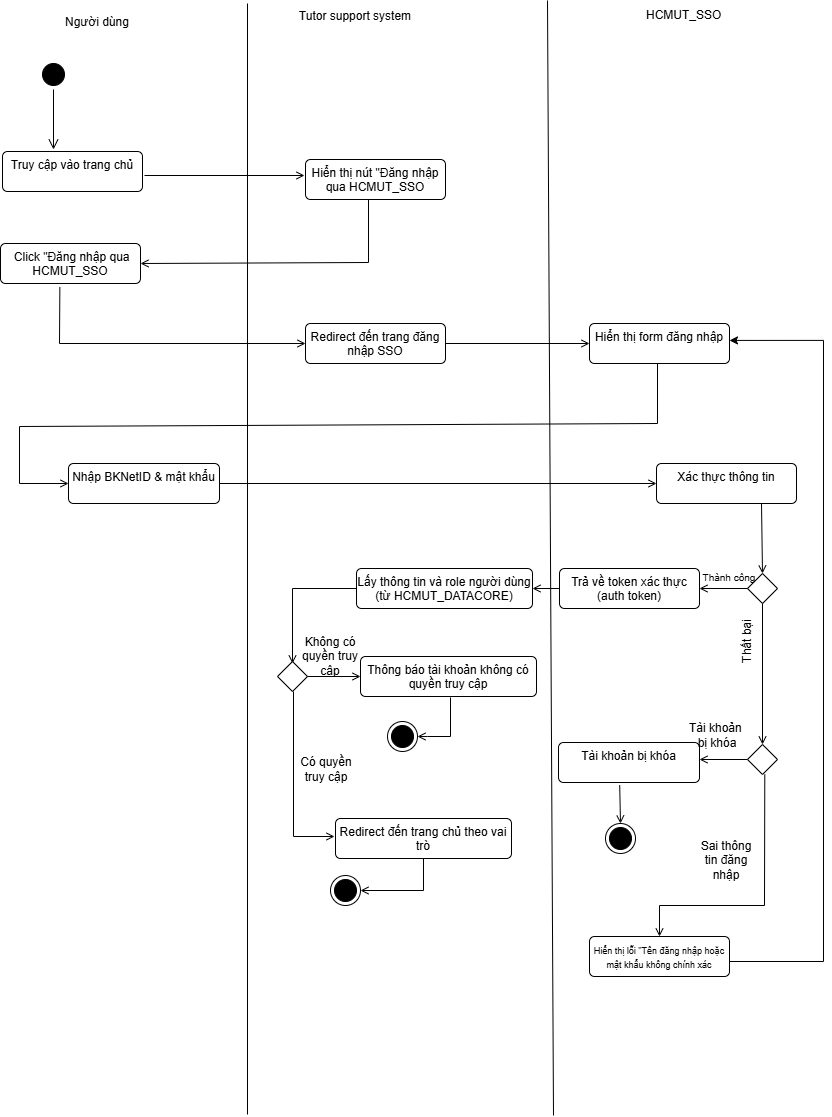

The diagram above was exported from draw.io. Its source (the exported page's mxGraphModel, read from the mxfile embedded in the PNG):
<mxGraphModel dx="1042" dy="527" grid="0" gridSize="10" guides="1" tooltips="1" connect="1" arrows="1" fold="1" page="1" pageScale="1" pageWidth="827" pageHeight="1169" math="0" shadow="0">
  <root>
    <mxCell id="on0UyMSDBah501XSEUj7-0" />
    <mxCell id="on0UyMSDBah501XSEUj7-1" parent="on0UyMSDBah501XSEUj7-0" />
    <mxCell id="on0UyMSDBah501XSEUj7-2" value="" style="endArrow=none;html=1;rounded=0;" parent="on0UyMSDBah501XSEUj7-1" edge="1">
      <mxGeometry width="50" height="50" relative="1" as="geometry">
        <mxPoint x="268" y="1171" as="sourcePoint" />
        <mxPoint x="268" y="60" as="targetPoint" />
      </mxGeometry>
    </mxCell>
    <mxCell id="on0UyMSDBah501XSEUj7-3" value="" style="endArrow=none;html=1;rounded=0;" parent="on0UyMSDBah501XSEUj7-1" edge="1">
      <mxGeometry width="50" height="50" relative="1" as="geometry">
        <mxPoint x="574" y="1172" as="sourcePoint" />
        <mxPoint x="568" y="57" as="targetPoint" />
      </mxGeometry>
    </mxCell>
    <mxCell id="on0UyMSDBah501XSEUj7-4" value="Người dùng" style="text;html=1;whiteSpace=wrap;strokeColor=none;fillColor=none;align=center;verticalAlign=middle;rounded=0;" parent="on0UyMSDBah501XSEUj7-1" vertex="1">
      <mxGeometry x="75" y="64" width="86" height="30" as="geometry" />
    </mxCell>
    <mxCell id="on0UyMSDBah501XSEUj7-5" value="Tutor support system" style="text;html=1;whiteSpace=wrap;strokeColor=none;fillColor=none;align=center;verticalAlign=middle;rounded=0;" parent="on0UyMSDBah501XSEUj7-1" vertex="1">
      <mxGeometry x="311" y="58" width="130" height="30" as="geometry" />
    </mxCell>
    <mxCell id="on0UyMSDBah501XSEUj7-6" value="&lt;span style=&quot;color: rgb(0, 0, 0); font-family: Helvetica; font-size: 12px; font-style: normal; font-variant-ligatures: normal; font-variant-caps: normal; font-weight: 400; letter-spacing: normal; orphans: 2; text-align: center; text-indent: 0px; text-transform: none; widows: 2; word-spacing: 0px; -webkit-text-stroke-width: 0px; white-space: normal; text-decoration-thickness: initial; text-decoration-style: initial; text-decoration-color: initial; float: none; background-color: rgb(255, 255, 255); display: inline !important;&quot;&gt;HCMUT_SSO&lt;/span&gt;" style="text;whiteSpace=wrap;html=1;" parent="on0UyMSDBah501XSEUj7-1" vertex="1">
      <mxGeometry x="665.0000244140625" y="58" width="103" height="36" as="geometry" />
    </mxCell>
    <mxCell id="on0UyMSDBah501XSEUj7-7" value="" style="ellipse;html=1;shape=startState;fillColor=#000000;strokeColor=light-dark(#000000, #ff9090);" parent="on0UyMSDBah501XSEUj7-1" vertex="1">
      <mxGeometry x="59" y="116" width="30" height="30" as="geometry" />
    </mxCell>
    <mxCell id="on0UyMSDBah501XSEUj7-8" value="" style="edgeStyle=orthogonalEdgeStyle;html=1;verticalAlign=bottom;endArrow=open;endSize=8;strokeColor=light-dark(#000000, #ff9090);rounded=0;" parent="on0UyMSDBah501XSEUj7-1" source="on0UyMSDBah501XSEUj7-7" edge="1">
      <mxGeometry relative="1" as="geometry">
        <mxPoint x="74" y="206" as="targetPoint" />
      </mxGeometry>
    </mxCell>
    <mxCell id="on0UyMSDBah501XSEUj7-9" value="Truy cập vào trang chủ" style="html=1;align=center;verticalAlign=top;rounded=1;absoluteArcSize=1;arcSize=10;dashed=0;whiteSpace=wrap;" parent="on0UyMSDBah501XSEUj7-1" vertex="1">
      <mxGeometry x="23" y="208" width="140" height="40" as="geometry" />
    </mxCell>
    <mxCell id="on0UyMSDBah501XSEUj7-10" value="" style="html=1;verticalAlign=bottom;labelBackgroundColor=none;endArrow=open;endFill=0;rounded=0;" parent="on0UyMSDBah501XSEUj7-1" edge="1">
      <mxGeometry width="160" relative="1" as="geometry">
        <mxPoint x="165" y="232" as="sourcePoint" />
        <mxPoint x="325" y="232" as="targetPoint" />
      </mxGeometry>
    </mxCell>
    <mxCell id="on0UyMSDBah501XSEUj7-11" value="Hiển thị nút &quot;Đăng nhập qua HCMUT_SSO" style="html=1;align=center;verticalAlign=top;rounded=1;absoluteArcSize=1;arcSize=10;dashed=0;whiteSpace=wrap;" parent="on0UyMSDBah501XSEUj7-1" vertex="1">
      <mxGeometry x="326" y="216" width="140" height="40" as="geometry" />
    </mxCell>
    <mxCell id="on0UyMSDBah501XSEUj7-12" value="" style="html=1;verticalAlign=bottom;labelBackgroundColor=none;endArrow=open;endFill=0;rounded=0;entryX=1;entryY=0.5;entryDx=0;entryDy=0;" parent="on0UyMSDBah501XSEUj7-1" target="on0UyMSDBah501XSEUj7-13" edge="1">
      <mxGeometry width="160" relative="1" as="geometry">
        <mxPoint x="389" y="256" as="sourcePoint" />
        <mxPoint x="150" y="319" as="targetPoint" />
        <Array as="points">
          <mxPoint x="389" y="319" />
        </Array>
      </mxGeometry>
    </mxCell>
    <mxCell id="on0UyMSDBah501XSEUj7-13" value="&amp;nbsp;Click &quot;Đăng nhập qua HCMUT_SSO" style="html=1;align=center;verticalAlign=top;rounded=1;absoluteArcSize=1;arcSize=10;dashed=0;whiteSpace=wrap;" parent="on0UyMSDBah501XSEUj7-1" vertex="1">
      <mxGeometry x="21" y="300" width="140" height="40" as="geometry" />
    </mxCell>
    <mxCell id="on0UyMSDBah501XSEUj7-14" value="" style="html=1;verticalAlign=bottom;labelBackgroundColor=none;endArrow=open;endFill=0;rounded=0;exitX=0.424;exitY=1.09;exitDx=0;exitDy=0;exitPerimeter=0;entryX=0;entryY=0.5;entryDx=0;entryDy=0;" parent="on0UyMSDBah501XSEUj7-1" source="on0UyMSDBah501XSEUj7-13" target="on0UyMSDBah501XSEUj7-15" edge="1">
      <mxGeometry width="160" relative="1" as="geometry">
        <mxPoint x="320" y="410" as="sourcePoint" />
        <mxPoint x="400" y="400" as="targetPoint" />
        <Array as="points">
          <mxPoint x="80" y="400" />
        </Array>
      </mxGeometry>
    </mxCell>
    <mxCell id="on0UyMSDBah501XSEUj7-15" value="&lt;span style=&quot;text-align: left;&quot;&gt;Redirect đến trang đăng nhập SSO&lt;/span&gt;" style="html=1;align=center;verticalAlign=top;rounded=1;absoluteArcSize=1;arcSize=10;dashed=0;whiteSpace=wrap;" parent="on0UyMSDBah501XSEUj7-1" vertex="1">
      <mxGeometry x="326" y="380" width="140" height="40" as="geometry" />
    </mxCell>
    <mxCell id="on0UyMSDBah501XSEUj7-16" value="" style="html=1;verticalAlign=bottom;labelBackgroundColor=none;endArrow=open;endFill=0;rounded=0;exitX=1;exitY=0.5;exitDx=0;exitDy=0;entryX=0;entryY=0.5;entryDx=0;entryDy=0;" parent="on0UyMSDBah501XSEUj7-1" source="on0UyMSDBah501XSEUj7-15" target="on0UyMSDBah501XSEUj7-17" edge="1">
      <mxGeometry width="160" relative="1" as="geometry">
        <mxPoint x="540" y="380" as="sourcePoint" />
        <mxPoint x="640" y="400" as="targetPoint" />
      </mxGeometry>
    </mxCell>
    <mxCell id="on0UyMSDBah501XSEUj7-17" value="Hiển thị form đăng nhập" style="html=1;align=center;verticalAlign=top;rounded=1;absoluteArcSize=1;arcSize=10;dashed=0;whiteSpace=wrap;" parent="on0UyMSDBah501XSEUj7-1" vertex="1">
      <mxGeometry x="610" y="380" width="140" height="40" as="geometry" />
    </mxCell>
    <mxCell id="on0UyMSDBah501XSEUj7-18" value="" style="html=1;verticalAlign=bottom;labelBackgroundColor=none;endArrow=open;endFill=0;rounded=0;entryX=0;entryY=0.5;entryDx=0;entryDy=0;" parent="on0UyMSDBah501XSEUj7-1" target="on0UyMSDBah501XSEUj7-20" edge="1">
      <mxGeometry width="160" relative="1" as="geometry">
        <mxPoint x="678" y="420" as="sourcePoint" />
        <mxPoint x="39" y="520" as="targetPoint" />
        <Array as="points">
          <mxPoint x="678" y="480" />
          <mxPoint x="40" y="483" />
          <mxPoint x="40" y="540" />
        </Array>
      </mxGeometry>
    </mxCell>
    <mxCell id="on0UyMSDBah501XSEUj7-20" value="&lt;span style=&quot;text-align: left;&quot;&gt;Nhập BKNetID &amp;amp; mật khẩu&lt;/span&gt;" style="html=1;align=center;verticalAlign=top;rounded=1;absoluteArcSize=1;arcSize=10;dashed=0;whiteSpace=wrap;" parent="on0UyMSDBah501XSEUj7-1" vertex="1">
      <mxGeometry x="89" y="520" width="151" height="40" as="geometry" />
    </mxCell>
    <mxCell id="on0UyMSDBah501XSEUj7-21" value="" style="html=1;verticalAlign=bottom;labelBackgroundColor=none;endArrow=open;endFill=0;rounded=0;exitX=1;exitY=0.5;exitDx=0;exitDy=0;entryX=0;entryY=0.5;entryDx=0;entryDy=0;" parent="on0UyMSDBah501XSEUj7-1" source="on0UyMSDBah501XSEUj7-20" target="on0UyMSDBah501XSEUj7-22" edge="1">
      <mxGeometry width="160" relative="1" as="geometry">
        <mxPoint x="240" y="220" as="sourcePoint" />
        <mxPoint x="610" y="540" as="targetPoint" />
      </mxGeometry>
    </mxCell>
    <mxCell id="on0UyMSDBah501XSEUj7-22" value="Xác thực thông tin" style="html=1;align=center;verticalAlign=top;rounded=1;absoluteArcSize=1;arcSize=10;dashed=0;whiteSpace=wrap;" parent="on0UyMSDBah501XSEUj7-1" vertex="1">
      <mxGeometry x="677" y="520" width="140" height="40" as="geometry" />
    </mxCell>
    <mxCell id="on0UyMSDBah501XSEUj7-23" value="" style="html=1;verticalAlign=bottom;labelBackgroundColor=none;endArrow=open;endFill=0;rounded=0;exitX=0.75;exitY=1;exitDx=0;exitDy=0;entryX=0.5;entryY=0;entryDx=0;entryDy=0;" parent="on0UyMSDBah501XSEUj7-1" source="on0UyMSDBah501XSEUj7-22" target="on0UyMSDBah501XSEUj7-24" edge="1">
      <mxGeometry width="160" relative="1" as="geometry">
        <mxPoint x="240" y="230" as="sourcePoint" />
        <mxPoint x="750" y="610" as="targetPoint" />
      </mxGeometry>
    </mxCell>
    <mxCell id="on0UyMSDBah501XSEUj7-24" value="" style="rhombus;" parent="on0UyMSDBah501XSEUj7-1" vertex="1">
      <mxGeometry x="768" y="630" width="30" height="30" as="geometry" />
    </mxCell>
    <mxCell id="on0UyMSDBah501XSEUj7-25" value="" style="html=1;verticalAlign=bottom;labelBackgroundColor=none;endArrow=open;endFill=0;rounded=0;exitX=0;exitY=0.5;exitDx=0;exitDy=0;entryX=1;entryY=0.5;entryDx=0;entryDy=0;" parent="on0UyMSDBah501XSEUj7-1" source="on0UyMSDBah501XSEUj7-24" target="on0UyMSDBah501XSEUj7-26" edge="1">
      <mxGeometry width="160" relative="1" as="geometry">
        <mxPoint x="782" y="600" as="sourcePoint" />
        <mxPoint x="730" y="645" as="targetPoint" />
      </mxGeometry>
    </mxCell>
    <mxCell id="on0UyMSDBah501XSEUj7-26" value="&lt;span style=&quot;text-align: left;&quot;&gt;Trả về token xác thực (auth token)&lt;/span&gt;" style="html=1;align=center;verticalAlign=top;rounded=1;absoluteArcSize=1;arcSize=10;dashed=0;whiteSpace=wrap;" parent="on0UyMSDBah501XSEUj7-1" vertex="1">
      <mxGeometry x="580" y="625" width="140" height="40" as="geometry" />
    </mxCell>
    <mxCell id="on0UyMSDBah501XSEUj7-27" style="edgeStyle=orthogonalEdgeStyle;rounded=0;orthogonalLoop=1;jettySize=auto;html=1;entryX=1;entryY=0.423;entryDx=0;entryDy=0;entryPerimeter=0;" parent="on0UyMSDBah501XSEUj7-1" target="on0UyMSDBah501XSEUj7-17" edge="1">
      <mxGeometry relative="1" as="geometry">
        <mxPoint x="844" y="396" as="targetPoint" />
        <mxPoint x="750" y="1018" as="sourcePoint" />
        <Array as="points">
          <mxPoint x="844" y="1018" />
          <mxPoint x="844" y="397" />
        </Array>
      </mxGeometry>
    </mxCell>
    <mxCell id="on0UyMSDBah501XSEUj7-28" value="&lt;font style=&quot;font-size: 9px;&quot;&gt;Hiển thị lỗi &quot;Tên đăng nhập hoặc mật khẩu&amp;nbsp;không chính xác&lt;/font&gt;" style="html=1;align=center;verticalAlign=top;rounded=1;absoluteArcSize=1;arcSize=10;dashed=0;whiteSpace=wrap;" parent="on0UyMSDBah501XSEUj7-1" vertex="1">
      <mxGeometry x="610" y="993" width="140" height="40" as="geometry" />
    </mxCell>
    <mxCell id="on0UyMSDBah501XSEUj7-29" value="" style="html=1;verticalAlign=bottom;labelBackgroundColor=none;endArrow=open;endFill=0;rounded=0;exitX=0;exitY=0.5;exitDx=0;exitDy=0;" parent="on0UyMSDBah501XSEUj7-1" source="on0UyMSDBah501XSEUj7-50" edge="1">
      <mxGeometry width="160" relative="1" as="geometry">
        <mxPoint x="788" y="640" as="sourcePoint" />
        <mxPoint x="490" y="645" as="targetPoint" />
      </mxGeometry>
    </mxCell>
    <mxCell id="on0UyMSDBah501XSEUj7-30" value="" style="html=1;verticalAlign=bottom;labelBackgroundColor=none;endArrow=open;endFill=0;rounded=0;exitX=0;exitY=0.5;exitDx=0;exitDy=0;" parent="on0UyMSDBah501XSEUj7-1" source="on0UyMSDBah501XSEUj7-50" edge="1">
      <mxGeometry width="160" relative="1" as="geometry">
        <mxPoint x="357" y="645" as="sourcePoint" />
        <mxPoint x="313" y="720" as="targetPoint" />
        <Array as="points">
          <mxPoint x="313" y="645" />
        </Array>
      </mxGeometry>
    </mxCell>
    <mxCell id="on0UyMSDBah501XSEUj7-31" value="&lt;div style=&quot;&quot;&gt;Redirect đến trang chủ theo vai trò&lt;/div&gt;" style="html=1;align=center;verticalAlign=top;rounded=1;absoluteArcSize=1;arcSize=10;dashed=0;whiteSpace=wrap;" parent="on0UyMSDBah501XSEUj7-1" vertex="1">
      <mxGeometry x="356" y="875" width="176" height="40" as="geometry" />
    </mxCell>
    <mxCell id="on0UyMSDBah501XSEUj7-32" value="" style="ellipse;html=1;shape=endState;fillColor=strokeColor;" parent="on0UyMSDBah501XSEUj7-1" vertex="1">
      <mxGeometry x="351" y="932" width="30" height="30" as="geometry" />
    </mxCell>
    <mxCell id="on0UyMSDBah501XSEUj7-33" value="" style="html=1;verticalAlign=bottom;labelBackgroundColor=none;endArrow=open;endFill=0;rounded=0;exitX=0.5;exitY=1;exitDx=0;exitDy=0;entryX=1;entryY=0.5;entryDx=0;entryDy=0;" parent="on0UyMSDBah501XSEUj7-1" source="on0UyMSDBah501XSEUj7-31" target="on0UyMSDBah501XSEUj7-32" edge="1">
      <mxGeometry width="160" relative="1" as="geometry">
        <mxPoint x="650" y="640" as="sourcePoint" />
        <mxPoint x="401" y="951" as="targetPoint" />
        <Array as="points">
          <mxPoint x="444" y="947" />
        </Array>
      </mxGeometry>
    </mxCell>
    <mxCell id="on0UyMSDBah501XSEUj7-43" value="&lt;font style=&quot;font-size: 10px;&quot;&gt;Thành công&lt;/font&gt;" style="text;html=1;whiteSpace=wrap;strokeColor=none;fillColor=none;align=center;verticalAlign=middle;rounded=0;" parent="on0UyMSDBah501XSEUj7-1" vertex="1">
      <mxGeometry x="720" y="619" width="60" height="30" as="geometry" />
    </mxCell>
    <mxCell id="on0UyMSDBah501XSEUj7-44" value="Thất bại" style="text;html=1;whiteSpace=wrap;strokeColor=none;fillColor=none;align=center;verticalAlign=middle;rounded=0;rotation=-90;" parent="on0UyMSDBah501XSEUj7-1" vertex="1">
      <mxGeometry x="738" y="683" width="60" height="30" as="geometry" />
    </mxCell>
    <mxCell id="on0UyMSDBah501XSEUj7-48" value="" style="rhombus;" parent="on0UyMSDBah501XSEUj7-1" vertex="1">
      <mxGeometry x="298" y="718" width="30" height="30" as="geometry" />
    </mxCell>
    <mxCell id="on0UyMSDBah501XSEUj7-49" value="" style="html=1;verticalAlign=bottom;labelBackgroundColor=none;endArrow=open;endFill=0;rounded=0;exitX=0;exitY=0.5;exitDx=0;exitDy=0;" parent="on0UyMSDBah501XSEUj7-1" source="on0UyMSDBah501XSEUj7-26" target="on0UyMSDBah501XSEUj7-50" edge="1">
      <mxGeometry width="160" relative="1" as="geometry">
        <mxPoint x="580" y="645" as="sourcePoint" />
        <mxPoint x="490" y="645" as="targetPoint" />
      </mxGeometry>
    </mxCell>
    <mxCell id="on0UyMSDBah501XSEUj7-50" value="&lt;div style=&quot;&quot;&gt;&lt;span style=&quot;background-color: transparent; color: light-dark(rgb(0, 0, 0), rgb(255, 255, 255));&quot;&gt;Lấy thông tin và role người dùng (từ HCMUT_DATACORE)&lt;/span&gt;&lt;/div&gt;" style="html=1;align=center;verticalAlign=top;rounded=1;absoluteArcSize=1;arcSize=10;dashed=0;whiteSpace=wrap;" parent="on0UyMSDBah501XSEUj7-1" vertex="1">
      <mxGeometry x="377" y="625" width="176" height="40" as="geometry" />
    </mxCell>
    <mxCell id="on0UyMSDBah501XSEUj7-51" value="&lt;div style=&quot;&quot;&gt;Thông báo tài khoản không có quyền truy cập&lt;/div&gt;" style="html=1;align=center;verticalAlign=top;rounded=1;absoluteArcSize=1;arcSize=10;dashed=0;whiteSpace=wrap;" parent="on0UyMSDBah501XSEUj7-1" vertex="1">
      <mxGeometry x="381" y="713" width="176" height="40" as="geometry" />
    </mxCell>
    <mxCell id="on0UyMSDBah501XSEUj7-52" value="" style="html=1;verticalAlign=bottom;labelBackgroundColor=none;endArrow=open;endFill=0;rounded=0;exitX=1;exitY=0.5;exitDx=0;exitDy=0;entryX=0;entryY=0.5;entryDx=0;entryDy=0;" parent="on0UyMSDBah501XSEUj7-1" source="on0UyMSDBah501XSEUj7-48" target="on0UyMSDBah501XSEUj7-51" edge="1">
      <mxGeometry width="160" relative="1" as="geometry">
        <mxPoint x="482" y="912" as="sourcePoint" />
        <mxPoint x="330" y="869" as="targetPoint" />
      </mxGeometry>
    </mxCell>
    <mxCell id="on0UyMSDBah501XSEUj7-53" value="" style="html=1;verticalAlign=bottom;labelBackgroundColor=none;endArrow=open;endFill=0;rounded=0;exitX=0.5;exitY=1;exitDx=0;exitDy=0;" parent="on0UyMSDBah501XSEUj7-1" edge="1">
      <mxGeometry width="160" relative="1" as="geometry">
        <mxPoint x="314" y="748" as="sourcePoint" />
        <mxPoint x="355" y="893" as="targetPoint" />
        <Array as="points">
          <mxPoint x="314" y="893" />
        </Array>
      </mxGeometry>
    </mxCell>
    <mxCell id="on0UyMSDBah501XSEUj7-54" value="" style="html=1;verticalAlign=bottom;labelBackgroundColor=none;endArrow=open;endFill=0;rounded=0;entryX=1;entryY=0.5;entryDx=0;entryDy=0;" parent="on0UyMSDBah501XSEUj7-1" target="on0UyMSDBah501XSEUj7-55" edge="1">
      <mxGeometry width="160" relative="1" as="geometry">
        <mxPoint x="471" y="754" as="sourcePoint" />
        <mxPoint x="210" y="793" as="targetPoint" />
        <Array as="points">
          <mxPoint x="471" y="793" />
          <mxPoint x="448" y="793" />
        </Array>
      </mxGeometry>
    </mxCell>
    <mxCell id="on0UyMSDBah501XSEUj7-55" value="" style="ellipse;html=1;shape=endState;fillColor=strokeColor;" parent="on0UyMSDBah501XSEUj7-1" vertex="1">
      <mxGeometry x="408" y="778" width="30" height="30" as="geometry" />
    </mxCell>
    <mxCell id="on0UyMSDBah501XSEUj7-56" value="Có quyền truy cập" style="text;html=1;whiteSpace=wrap;strokeColor=none;fillColor=none;align=center;verticalAlign=middle;rounded=0;" parent="on0UyMSDBah501XSEUj7-1" vertex="1">
      <mxGeometry x="317" y="811" width="60" height="30" as="geometry" />
    </mxCell>
    <mxCell id="on0UyMSDBah501XSEUj7-57" value="Không có quyền truy cập" style="text;html=1;whiteSpace=wrap;strokeColor=none;fillColor=none;align=center;verticalAlign=middle;rounded=0;" parent="on0UyMSDBah501XSEUj7-1" vertex="1">
      <mxGeometry x="321" y="698" width="60" height="30" as="geometry" />
    </mxCell>
    <mxCell id="on0UyMSDBah501XSEUj7-58" value="" style="rhombus;" parent="on0UyMSDBah501XSEUj7-1" vertex="1">
      <mxGeometry x="768" y="801" width="30" height="30" as="geometry" />
    </mxCell>
    <mxCell id="on0UyMSDBah501XSEUj7-59" value="" style="html=1;verticalAlign=bottom;labelBackgroundColor=none;endArrow=open;endFill=0;rounded=0;exitX=0.75;exitY=1;exitDx=0;exitDy=0;entryX=0.5;entryY=0;entryDx=0;entryDy=0;" parent="on0UyMSDBah501XSEUj7-1" target="on0UyMSDBah501XSEUj7-28" edge="1">
      <mxGeometry width="160" relative="1" as="geometry">
        <mxPoint x="785.29" y="831" as="sourcePoint" />
        <mxPoint x="786.29" y="901" as="targetPoint" />
        <Array as="points">
          <mxPoint x="785" y="962" />
          <mxPoint x="680" y="962" />
        </Array>
      </mxGeometry>
    </mxCell>
    <mxCell id="on0UyMSDBah501XSEUj7-60" value="" style="html=1;verticalAlign=bottom;labelBackgroundColor=none;endArrow=open;endFill=0;rounded=0;exitX=0.5;exitY=1;exitDx=0;exitDy=0;entryX=0.5;entryY=0;entryDx=0;entryDy=0;" parent="on0UyMSDBah501XSEUj7-1" source="on0UyMSDBah501XSEUj7-24" target="on0UyMSDBah501XSEUj7-58" edge="1">
      <mxGeometry width="160" relative="1" as="geometry">
        <mxPoint x="778" y="783" as="sourcePoint" />
        <mxPoint x="779" y="853" as="targetPoint" />
      </mxGeometry>
    </mxCell>
    <mxCell id="on0UyMSDBah501XSEUj7-61" value="" style="html=1;verticalAlign=bottom;labelBackgroundColor=none;endArrow=open;endFill=0;rounded=0;exitX=0;exitY=0.5;exitDx=0;exitDy=0;" parent="on0UyMSDBah501XSEUj7-1" source="on0UyMSDBah501XSEUj7-58" edge="1">
      <mxGeometry width="160" relative="1" as="geometry">
        <mxPoint x="719" y="844" as="sourcePoint" />
        <mxPoint x="720" y="816" as="targetPoint" />
      </mxGeometry>
    </mxCell>
    <mxCell id="on0UyMSDBah501XSEUj7-62" value="&lt;div style=&quot;&quot;&gt;Tài khoản bị khóa&lt;/div&gt;" style="html=1;align=center;verticalAlign=top;rounded=1;absoluteArcSize=1;arcSize=10;dashed=0;whiteSpace=wrap;" parent="on0UyMSDBah501XSEUj7-1" vertex="1">
      <mxGeometry x="579" y="799" width="141" height="40" as="geometry" />
    </mxCell>
    <mxCell id="on0UyMSDBah501XSEUj7-63" value="" style="ellipse;html=1;shape=endState;fillColor=strokeColor;" parent="on0UyMSDBah501XSEUj7-1" vertex="1">
      <mxGeometry x="626" y="880" width="30" height="30" as="geometry" />
    </mxCell>
    <mxCell id="on0UyMSDBah501XSEUj7-64" value="" style="html=1;verticalAlign=bottom;labelBackgroundColor=none;endArrow=open;endFill=0;rounded=0;exitX=0.434;exitY=1.064;exitDx=0;exitDy=0;entryX=0.5;entryY=0;entryDx=0;entryDy=0;exitPerimeter=0;" parent="on0UyMSDBah501XSEUj7-1" source="on0UyMSDBah501XSEUj7-62" target="on0UyMSDBah501XSEUj7-63" edge="1">
      <mxGeometry width="160" relative="1" as="geometry">
        <mxPoint x="778" y="853" as="sourcePoint" />
        <mxPoint x="779" y="923" as="targetPoint" />
      </mxGeometry>
    </mxCell>
    <mxCell id="on0UyMSDBah501XSEUj7-65" value="Tài khoản&amp;nbsp;&lt;div&gt;bị khóa&lt;/div&gt;" style="text;html=1;whiteSpace=wrap;strokeColor=none;fillColor=none;align=center;verticalAlign=middle;rounded=0;" parent="on0UyMSDBah501XSEUj7-1" vertex="1">
      <mxGeometry x="708" y="777" width="60" height="30" as="geometry" />
    </mxCell>
    <mxCell id="on0UyMSDBah501XSEUj7-66" value="Sai thông tin đăng nhập" style="text;html=1;whiteSpace=wrap;strokeColor=none;fillColor=none;align=center;verticalAlign=middle;rounded=0;" parent="on0UyMSDBah501XSEUj7-1" vertex="1">
      <mxGeometry x="717" y="902" width="60" height="30" as="geometry" />
    </mxCell>
  </root>
</mxGraphModel>